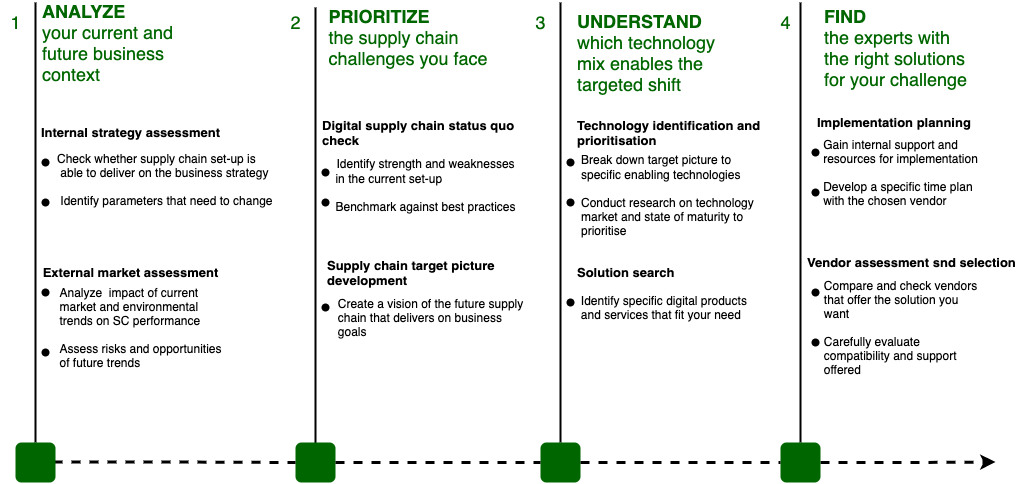

The diagram above was exported from draw.io. Its source (the exported page's mxGraphModel, read from the mxfile embedded in the PNG):
<mxGraphModel dx="1155" dy="738" grid="1" gridSize="10" guides="1" tooltips="1" connect="1" arrows="1" fold="1" page="1" pageScale="1" pageWidth="827" pageHeight="1169" math="0" shadow="0">
  <root>
    <mxCell id="0" />
    <mxCell id="1" parent="0" />
    <mxCell id="DvJIcVdIsnKWMF9hThmU-10" value="" style="edgeStyle=elbowEdgeStyle;elbow=horizontal;endArrow=classic;html=1;rounded=0;strokeWidth=3;dashed=1;startArrow=none;" edge="1" parent="1" source="DvJIcVdIsnKWMF9hThmU-4">
      <mxGeometry width="50" height="50" relative="1" as="geometry">
        <mxPoint x="100" y="619.5" as="sourcePoint" />
        <mxPoint x="1060" y="619.5" as="targetPoint" />
      </mxGeometry>
    </mxCell>
    <mxCell id="DvJIcVdIsnKWMF9hThmU-5" value="" style="line;strokeWidth=2;direction=south;html=1;" vertex="1" parent="1">
      <mxGeometry x="95" y="160" width="10" height="440" as="geometry" />
    </mxCell>
    <mxCell id="DvJIcVdIsnKWMF9hThmU-6" value="" style="line;strokeWidth=2;direction=south;html=1;" vertex="1" parent="1">
      <mxGeometry x="375" y="165" width="10" height="440" as="geometry" />
    </mxCell>
    <mxCell id="DvJIcVdIsnKWMF9hThmU-7" value="" style="line;strokeWidth=2;direction=south;html=1;" vertex="1" parent="1">
      <mxGeometry x="620" y="160" width="10" height="440" as="geometry" />
    </mxCell>
    <mxCell id="DvJIcVdIsnKWMF9hThmU-8" value="" style="line;strokeWidth=2;direction=south;html=1;" vertex="1" parent="1">
      <mxGeometry x="860" y="160" width="10" height="440" as="geometry" />
    </mxCell>
    <mxCell id="DvJIcVdIsnKWMF9hThmU-11" value="&lt;font color=&quot;#006600&quot;&gt;&lt;font style=&quot;font-size: 18px&quot;&gt;&lt;b&gt;ANALYZE&lt;/b&gt;&lt;/font&gt;&lt;span style=&quot;font-size: 13px&quot;&gt;&amp;nbsp;&lt;/span&gt;&lt;br&gt;&lt;font style=&quot;font-size: 18px&quot;&gt;your current and&amp;nbsp;&lt;br&gt;future business&amp;nbsp;&lt;br&gt;&lt;/font&gt;&lt;/font&gt;&lt;div style=&quot;font-size: 18px&quot;&gt;&lt;font color=&quot;#006600&quot; style=&quot;font-size: 18px&quot;&gt;context&lt;/font&gt;&lt;/div&gt;" style="text;html=1;align=left;verticalAlign=middle;resizable=0;points=[];autosize=1;strokeColor=none;fillColor=none;" vertex="1" parent="1">
      <mxGeometry x="105" y="165" width="150" height="70" as="geometry" />
    </mxCell>
    <mxCell id="DvJIcVdIsnKWMF9hThmU-12" value="1" style="text;html=1;align=center;verticalAlign=middle;resizable=0;points=[];autosize=1;strokeColor=none;fillColor=none;fontSize=18;fontColor=#006600;" vertex="1" parent="1">
      <mxGeometry x="65" y="165" width="30" height="30" as="geometry" />
    </mxCell>
    <mxCell id="DvJIcVdIsnKWMF9hThmU-13" value="&lt;font style=&quot;font-size: 18px&quot;&gt;2&lt;/font&gt;" style="text;html=1;align=center;verticalAlign=middle;resizable=0;points=[];autosize=1;strokeColor=none;fillColor=none;fontColor=#006600;" vertex="1" parent="1">
      <mxGeometry x="345" y="170" width="30" height="20" as="geometry" />
    </mxCell>
    <mxCell id="DvJIcVdIsnKWMF9hThmU-14" value="&lt;div style=&quot;text-align: left ; font-size: 18px&quot;&gt;&lt;font style=&quot;font-size: 18px&quot;&gt;&lt;b&gt;PRIORITIZE&lt;/b&gt;&lt;/font&gt;&lt;/div&gt;&lt;div style=&quot;text-align: left ; font-size: 18px&quot;&gt;&lt;span&gt;&lt;font style=&quot;font-size: 18px&quot;&gt;the supply chain&lt;/font&gt;&lt;/span&gt;&lt;/div&gt;&lt;div style=&quot;text-align: left ; font-size: 18px&quot;&gt;&lt;font style=&quot;font-size: 18px&quot;&gt;challenges you face&amp;nbsp;&lt;/font&gt;&lt;/div&gt;" style="text;html=1;align=center;verticalAlign=middle;resizable=0;points=[];autosize=1;strokeColor=none;fillColor=none;fontColor=#006600;" vertex="1" parent="1">
      <mxGeometry x="385" y="170" width="180" height="50" as="geometry" />
    </mxCell>
    <mxCell id="DvJIcVdIsnKWMF9hThmU-15" value="3" style="text;html=1;align=center;verticalAlign=middle;resizable=0;points=[];autosize=1;strokeColor=none;fillColor=none;fontSize=18;fontColor=#006600;" vertex="1" parent="1">
      <mxGeometry x="590" y="165" width="30" height="30" as="geometry" />
    </mxCell>
    <mxCell id="DvJIcVdIsnKWMF9hThmU-16" value="&lt;b&gt;UNDERSTAND&lt;/b&gt;&lt;br style=&quot;font-size: 18px&quot;&gt;which technology&lt;br style=&quot;font-size: 18px&quot;&gt;mix enables the&amp;nbsp;&lt;br style=&quot;font-size: 18px&quot;&gt;targeted shift" style="text;html=1;align=left;verticalAlign=middle;resizable=0;points=[];autosize=1;strokeColor=none;fillColor=none;fontSize=18;fontColor=#006600;" vertex="1" parent="1">
      <mxGeometry x="640" y="165" width="150" height="90" as="geometry" />
    </mxCell>
    <mxCell id="DvJIcVdIsnKWMF9hThmU-17" value="4" style="text;html=1;align=center;verticalAlign=middle;resizable=0;points=[];autosize=1;strokeColor=none;fillColor=none;fontSize=18;fontColor=#006600;" vertex="1" parent="1">
      <mxGeometry x="835" y="165" width="30" height="30" as="geometry" />
    </mxCell>
    <mxCell id="DvJIcVdIsnKWMF9hThmU-18" value="&lt;div style=&quot;text-align: left ; font-size: 18px&quot;&gt;&lt;span style=&quot;font-size: 18px&quot;&gt;&lt;b&gt;FIND&amp;nbsp;&lt;/b&gt;&lt;/span&gt;&lt;/div&gt;&lt;div style=&quot;text-align: left ; font-size: 18px&quot;&gt;&lt;span style=&quot;font-size: 18px&quot;&gt;the experts with&lt;/span&gt;&lt;/div&gt;&lt;div style=&quot;text-align: left ; font-size: 18px&quot;&gt;&lt;span style=&quot;font-size: 18px&quot;&gt;the right solutions&lt;/span&gt;&lt;/div&gt;&lt;div style=&quot;text-align: left ; font-size: 18px&quot;&gt;&lt;span style=&quot;font-size: 18px&quot;&gt;for your challenge&lt;/span&gt;&lt;/div&gt;" style="text;html=1;align=center;verticalAlign=middle;resizable=0;points=[];autosize=1;strokeColor=none;fillColor=none;fontSize=18;fontColor=#006600;" vertex="1" parent="1">
      <mxGeometry x="880" y="160" width="160" height="90" as="geometry" />
    </mxCell>
    <mxCell id="DvJIcVdIsnKWMF9hThmU-21" value="&lt;div&gt;&lt;span&gt;&amp;nbsp;&lt;/span&gt;&lt;/div&gt;&lt;div&gt;&lt;span&gt;Check whether supply chain set-up is&lt;/span&gt;&lt;/div&gt;&lt;div&gt;&lt;span&gt;&amp;nbsp;able to deliver on the business strategy&lt;/span&gt;&lt;/div&gt;&lt;div&gt;&lt;span&gt;&lt;br&gt;&lt;/span&gt;&lt;/div&gt;&lt;span&gt;&lt;div&gt;&lt;span&gt;&amp;nbsp;Identify parameters that need to change&amp;nbsp;&lt;/span&gt;&lt;/div&gt;&lt;/span&gt;" style="text;html=1;align=left;verticalAlign=middle;resizable=0;points=[];autosize=0;strokeColor=none;fillColor=none;" vertex="1" parent="1">
      <mxGeometry x="120" y="300" width="470" height="60" as="geometry" />
    </mxCell>
    <mxCell id="DvJIcVdIsnKWMF9hThmU-22" value="External market assessment" style="text;html=1;align=center;verticalAlign=middle;resizable=0;points=[];autosize=1;strokeColor=none;fillColor=none;fontSize=13;fontStyle=1" vertex="1" parent="1">
      <mxGeometry x="100" y="420" width="190" height="20" as="geometry" />
    </mxCell>
    <mxCell id="DvJIcVdIsnKWMF9hThmU-25" value="&lt;div style=&quot;text-align: left&quot;&gt;&lt;span&gt;Analyze&amp;nbsp; impact of current&amp;nbsp;&lt;/span&gt;&lt;/div&gt;&lt;div style=&quot;text-align: left&quot;&gt;&lt;span&gt;market and environmental&lt;/span&gt;&lt;/div&gt;&lt;div style=&quot;text-align: left&quot;&gt;&lt;span&gt;trends on SC performance&lt;/span&gt;&lt;/div&gt;&lt;div style=&quot;text-align: left&quot;&gt;&lt;br&gt;&lt;/div&gt;&lt;div style=&quot;text-align: left&quot;&gt;&lt;span&gt;Assess risks and opportunities&lt;/span&gt;&lt;/div&gt;&lt;div style=&quot;text-align: left&quot;&gt;&lt;span&gt;of future trends&lt;/span&gt;&lt;/div&gt;" style="text;html=1;align=center;verticalAlign=middle;resizable=0;points=[];autosize=1;strokeColor=none;fillColor=none;" vertex="1" parent="1">
      <mxGeometry x="115" y="440" width="180" height="90" as="geometry" />
    </mxCell>
    <mxCell id="DvJIcVdIsnKWMF9hThmU-26" value="Internal strategy assessment" style="text;html=1;align=center;verticalAlign=middle;resizable=0;points=[];autosize=1;strokeColor=none;fillColor=none;fontSize=13;fontStyle=1" vertex="1" parent="1">
      <mxGeometry x="100" y="280" width="190" height="20" as="geometry" />
    </mxCell>
    <mxCell id="DvJIcVdIsnKWMF9hThmU-27" value="" style="shape=waypoint;sketch=0;size=6;pointerEvents=1;points=[];fillColor=none;resizable=0;rotatable=0;perimeter=centerPerimeter;snapToPoint=1;fontSize=13;strokeWidth=2;align=left;" vertex="1" parent="1">
      <mxGeometry x="90" y="300" width="40" height="40" as="geometry" />
    </mxCell>
    <mxCell id="DvJIcVdIsnKWMF9hThmU-28" value="" style="shape=waypoint;sketch=0;size=6;pointerEvents=1;points=[];fillColor=none;resizable=0;rotatable=0;perimeter=centerPerimeter;snapToPoint=1;fontSize=13;strokeWidth=2;align=left;" vertex="1" parent="1">
      <mxGeometry x="90" y="340" width="40" height="40" as="geometry" />
    </mxCell>
    <mxCell id="DvJIcVdIsnKWMF9hThmU-29" value="" style="shape=waypoint;sketch=0;size=6;pointerEvents=1;points=[];fillColor=none;resizable=0;rotatable=0;perimeter=centerPerimeter;snapToPoint=1;fontSize=13;strokeWidth=2;align=left;" vertex="1" parent="1">
      <mxGeometry x="90" y="490" width="40" height="40" as="geometry" />
    </mxCell>
    <mxCell id="DvJIcVdIsnKWMF9hThmU-30" value="" style="shape=waypoint;sketch=0;size=6;pointerEvents=1;points=[];fillColor=none;resizable=0;rotatable=0;perimeter=centerPerimeter;snapToPoint=1;fontSize=13;strokeWidth=2;align=left;" vertex="1" parent="1">
      <mxGeometry x="90" y="430" width="40" height="40" as="geometry" />
    </mxCell>
    <mxCell id="DvJIcVdIsnKWMF9hThmU-2" value="" style="rounded=1;whiteSpace=wrap;html=1;strokeWidth=2;fontColor=#006600;fillColor=#006600;strokeColor=none;" vertex="1" parent="1">
      <mxGeometry x="360" y="600" width="40" height="40" as="geometry" />
    </mxCell>
    <mxCell id="DvJIcVdIsnKWMF9hThmU-31" value="" style="edgeStyle=elbowEdgeStyle;elbow=horizontal;endArrow=none;html=1;rounded=0;strokeWidth=3;dashed=1;" edge="1" parent="1" target="DvJIcVdIsnKWMF9hThmU-2">
      <mxGeometry width="50" height="50" relative="1" as="geometry">
        <mxPoint x="100" y="619.5" as="sourcePoint" />
        <mxPoint x="1060" y="619.5" as="targetPoint" />
      </mxGeometry>
    </mxCell>
    <mxCell id="DvJIcVdIsnKWMF9hThmU-32" value="Digital supply chain status quo &lt;br&gt;check" style="text;html=1;align=left;verticalAlign=middle;resizable=0;points=[];autosize=1;strokeColor=none;fillColor=none;fontSize=13;fontStyle=1" vertex="1" parent="1">
      <mxGeometry x="385" y="270" width="210" height="40" as="geometry" />
    </mxCell>
    <mxCell id="DvJIcVdIsnKWMF9hThmU-34" value="&lt;font style=&quot;font-size: 12px&quot; color=&quot;#000000&quot;&gt;Identify strength and weaknesses&lt;br&gt;&lt;div style=&quot;text-align: left&quot;&gt;&lt;span&gt;in the current set-up&lt;/span&gt;&lt;/div&gt;&lt;div style=&quot;text-align: left&quot;&gt;&lt;span&gt;&lt;br&gt;&lt;/span&gt;&lt;/div&gt;&lt;div style=&quot;text-align: left&quot;&gt;&lt;span&gt;Benchmark against best practices&lt;/span&gt;&lt;/div&gt;&lt;/font&gt;" style="text;html=1;align=center;verticalAlign=middle;resizable=0;points=[];autosize=1;strokeColor=none;fillColor=none;fontSize=18;fontColor=#006600;" vertex="1" parent="1">
      <mxGeometry x="390" y="290" width="200" height="100" as="geometry" />
    </mxCell>
    <mxCell id="DvJIcVdIsnKWMF9hThmU-3" value="" style="rounded=1;whiteSpace=wrap;html=1;strokeWidth=2;fillColor=#006600;strokeColor=none;" vertex="1" parent="1">
      <mxGeometry x="605" y="600" width="40" height="40" as="geometry" />
    </mxCell>
    <mxCell id="DvJIcVdIsnKWMF9hThmU-36" value="" style="edgeStyle=elbowEdgeStyle;elbow=horizontal;endArrow=none;html=1;rounded=0;strokeWidth=3;dashed=1;startArrow=none;" edge="1" parent="1" source="DvJIcVdIsnKWMF9hThmU-2" target="DvJIcVdIsnKWMF9hThmU-3">
      <mxGeometry width="50" height="50" relative="1" as="geometry">
        <mxPoint x="400" y="620" as="sourcePoint" />
        <mxPoint x="1060" y="619.5" as="targetPoint" />
      </mxGeometry>
    </mxCell>
    <mxCell id="DvJIcVdIsnKWMF9hThmU-37" value="" style="shape=waypoint;sketch=0;size=6;pointerEvents=1;points=[];fillColor=none;resizable=0;rotatable=0;perimeter=centerPerimeter;snapToPoint=1;fontSize=13;strokeWidth=2;align=left;" vertex="1" parent="1">
      <mxGeometry x="370" y="310" width="40" height="40" as="geometry" />
    </mxCell>
    <mxCell id="DvJIcVdIsnKWMF9hThmU-38" value="" style="shape=waypoint;sketch=0;size=6;pointerEvents=1;points=[];fillColor=none;resizable=0;rotatable=0;perimeter=centerPerimeter;snapToPoint=1;fontSize=13;strokeWidth=2;align=left;" vertex="1" parent="1">
      <mxGeometry x="370" y="340" width="40" height="40" as="geometry" />
    </mxCell>
    <mxCell id="DvJIcVdIsnKWMF9hThmU-39" value="Supply chain target picture &lt;br&gt;development" style="text;html=1;align=left;verticalAlign=middle;resizable=0;points=[];autosize=1;strokeColor=none;fillColor=none;fontSize=13;fontStyle=1" vertex="1" parent="1">
      <mxGeometry x="390" y="410" width="180" height="40" as="geometry" />
    </mxCell>
    <mxCell id="DvJIcVdIsnKWMF9hThmU-40" value="&lt;div style=&quot;text-align: left&quot;&gt;Create a vision of the future supply&lt;/div&gt;&lt;div style=&quot;text-align: left&quot;&gt;chain that delivers on business&lt;/div&gt;&lt;div style=&quot;text-align: left&quot;&gt;goals&lt;/div&gt;" style="text;html=1;align=center;verticalAlign=middle;resizable=0;points=[];autosize=1;strokeColor=none;fillColor=none;" vertex="1" parent="1">
      <mxGeometry x="395" y="450" width="200" height="50" as="geometry" />
    </mxCell>
    <mxCell id="DvJIcVdIsnKWMF9hThmU-41" value="" style="shape=waypoint;sketch=0;size=6;pointerEvents=1;points=[];fillColor=none;resizable=0;rotatable=0;perimeter=centerPerimeter;snapToPoint=1;fontSize=13;strokeWidth=2;align=left;" vertex="1" parent="1">
      <mxGeometry x="615" y="440" width="40" height="40" as="geometry" />
    </mxCell>
    <mxCell id="DvJIcVdIsnKWMF9hThmU-43" value="Technology identification and&amp;nbsp;&lt;br&gt;prioritisation" style="text;html=1;align=left;verticalAlign=middle;resizable=0;points=[];autosize=1;strokeColor=none;fillColor=none;fontSize=13;fontStyle=1" vertex="1" parent="1">
      <mxGeometry x="640" y="270" width="200" height="40" as="geometry" />
    </mxCell>
    <mxCell id="DvJIcVdIsnKWMF9hThmU-4" value="" style="rounded=1;whiteSpace=wrap;html=1;strokeWidth=2;fillColor=#006600;strokeColor=none;" vertex="1" parent="1">
      <mxGeometry x="845" y="600" width="40" height="40" as="geometry" />
    </mxCell>
    <mxCell id="DvJIcVdIsnKWMF9hThmU-44" value="" style="edgeStyle=elbowEdgeStyle;elbow=horizontal;endArrow=none;html=1;rounded=0;strokeWidth=3;dashed=1;startArrow=none;" edge="1" parent="1" source="DvJIcVdIsnKWMF9hThmU-3" target="DvJIcVdIsnKWMF9hThmU-4">
      <mxGeometry width="50" height="50" relative="1" as="geometry">
        <mxPoint x="645" y="620" as="sourcePoint" />
        <mxPoint x="1060" y="619.5" as="targetPoint" />
      </mxGeometry>
    </mxCell>
    <mxCell id="DvJIcVdIsnKWMF9hThmU-46" value="&lt;font style=&quot;font-size: 12px&quot; color=&quot;#000000&quot;&gt;Break down target picture to&amp;nbsp;&lt;br&gt;&lt;div&gt;&lt;span&gt;specific enabling technologies&lt;/span&gt;&lt;/div&gt;&lt;div&gt;&lt;span&gt;&lt;br&gt;&lt;/span&gt;&lt;/div&gt;&lt;div&gt;&lt;span&gt;Conduct research on technology&lt;/span&gt;&lt;/div&gt;&lt;div&gt;&lt;span&gt;market and state of maturity to&lt;/span&gt;&lt;/div&gt;&lt;div&gt;&lt;span&gt;prioritise&lt;/span&gt;&lt;/div&gt;&lt;/font&gt;" style="text;html=1;align=left;verticalAlign=middle;resizable=0;points=[];autosize=1;strokeColor=none;fillColor=none;fontSize=18;fontColor=#006600;" vertex="1" parent="1">
      <mxGeometry x="644" y="280" width="190" height="140" as="geometry" />
    </mxCell>
    <mxCell id="DvJIcVdIsnKWMF9hThmU-47" value="" style="shape=waypoint;sketch=0;size=6;pointerEvents=1;points=[];fillColor=none;resizable=0;rotatable=0;perimeter=centerPerimeter;snapToPoint=1;fontSize=13;strokeWidth=2;align=left;" vertex="1" parent="1">
      <mxGeometry x="615" y="300" width="40" height="40" as="geometry" />
    </mxCell>
    <mxCell id="DvJIcVdIsnKWMF9hThmU-48" value="" style="shape=waypoint;sketch=0;size=6;pointerEvents=1;points=[];fillColor=none;resizable=0;rotatable=0;perimeter=centerPerimeter;snapToPoint=1;fontSize=13;strokeWidth=2;align=left;" vertex="1" parent="1">
      <mxGeometry x="615" y="340" width="40" height="40" as="geometry" />
    </mxCell>
    <mxCell id="DvJIcVdIsnKWMF9hThmU-49" value="Solution search" style="text;html=1;align=left;verticalAlign=middle;resizable=0;points=[];autosize=1;strokeColor=none;fillColor=none;fontSize=13;fontStyle=1" vertex="1" parent="1">
      <mxGeometry x="640" y="420" width="110" height="20" as="geometry" />
    </mxCell>
    <mxCell id="DvJIcVdIsnKWMF9hThmU-50" value="&lt;div style=&quot;text-align: left&quot;&gt;Identify specific digital products&amp;nbsp;&lt;/div&gt;&lt;div style=&quot;text-align: left&quot;&gt;and services that fit your need&lt;/div&gt;" style="text;html=1;align=center;verticalAlign=middle;resizable=0;points=[];autosize=1;strokeColor=none;fillColor=none;" vertex="1" parent="1">
      <mxGeometry x="640" y="450" width="180" height="30" as="geometry" />
    </mxCell>
    <mxCell id="DvJIcVdIsnKWMF9hThmU-51" value="" style="shape=waypoint;sketch=0;size=6;pointerEvents=1;points=[];fillColor=none;resizable=0;rotatable=0;perimeter=centerPerimeter;snapToPoint=1;fontSize=13;strokeWidth=2;align=left;" vertex="1" parent="1">
      <mxGeometry x="370" y="445" width="40" height="40" as="geometry" />
    </mxCell>
    <mxCell id="DvJIcVdIsnKWMF9hThmU-52" value="Implementation planning" style="text;html=1;align=left;verticalAlign=middle;resizable=0;points=[];autosize=1;strokeColor=none;fillColor=none;fontSize=13;fontStyle=1" vertex="1" parent="1">
      <mxGeometry x="880" y="270" width="170" height="20" as="geometry" />
    </mxCell>
    <mxCell id="DvJIcVdIsnKWMF9hThmU-53" value="&lt;div style=&quot;text-align: left&quot;&gt;Gain internal support and&lt;/div&gt;&lt;div style=&quot;text-align: left&quot;&gt;resources for implementation&lt;/div&gt;&lt;div style=&quot;text-align: left&quot;&gt;&lt;br&gt;&lt;/div&gt;&lt;div style=&quot;text-align: left&quot;&gt;Develop a specific time plan&lt;/div&gt;&lt;div style=&quot;text-align: left&quot;&gt;with the chosen vendor&lt;/div&gt;" style="text;html=1;align=center;verticalAlign=middle;resizable=0;points=[];autosize=1;strokeColor=none;fillColor=none;" vertex="1" parent="1">
      <mxGeometry x="880" y="290" width="170" height="80" as="geometry" />
    </mxCell>
    <mxCell id="DvJIcVdIsnKWMF9hThmU-54" value="" style="shape=waypoint;sketch=0;size=6;pointerEvents=1;points=[];fillColor=none;resizable=0;rotatable=0;perimeter=centerPerimeter;snapToPoint=1;fontSize=13;strokeWidth=2;align=left;" vertex="1" parent="1">
      <mxGeometry x="860" y="290" width="40" height="40" as="geometry" />
    </mxCell>
    <mxCell id="DvJIcVdIsnKWMF9hThmU-55" value="" style="shape=waypoint;sketch=0;size=6;pointerEvents=1;points=[];fillColor=none;resizable=0;rotatable=0;perimeter=centerPerimeter;snapToPoint=1;fontSize=13;strokeWidth=2;align=left;" vertex="1" parent="1">
      <mxGeometry x="860" y="330" width="40" height="40" as="geometry" />
    </mxCell>
    <mxCell id="DvJIcVdIsnKWMF9hThmU-56" value="Vendor assessment snd selection" style="text;html=1;align=left;verticalAlign=middle;resizable=0;points=[];autosize=1;strokeColor=none;fillColor=none;fontSize=13;fontStyle=1" vertex="1" parent="1">
      <mxGeometry x="870" y="410" width="220" height="20" as="geometry" />
    </mxCell>
    <mxCell id="DvJIcVdIsnKWMF9hThmU-57" value="&lt;div style=&quot;text-align: left&quot;&gt;Compare and check vendors&lt;/div&gt;&lt;div style=&quot;text-align: left&quot;&gt;that offer the solution you&amp;nbsp;&lt;/div&gt;&lt;div style=&quot;text-align: left&quot;&gt;want&lt;/div&gt;&lt;div style=&quot;text-align: left&quot;&gt;&lt;br&gt;&lt;/div&gt;&lt;div style=&quot;text-align: left&quot;&gt;Carefully evaluate&amp;nbsp;&lt;/div&gt;&lt;div style=&quot;text-align: left&quot;&gt;compatibility and support&amp;nbsp;&lt;/div&gt;&lt;div style=&quot;text-align: left&quot;&gt;offered&lt;/div&gt;" style="text;html=1;align=center;verticalAlign=middle;resizable=0;points=[];autosize=1;strokeColor=none;fillColor=none;" vertex="1" parent="1">
      <mxGeometry x="880" y="435" width="170" height="100" as="geometry" />
    </mxCell>
    <mxCell id="DvJIcVdIsnKWMF9hThmU-58" value="" style="shape=waypoint;sketch=0;size=6;pointerEvents=1;points=[];fillColor=none;resizable=0;rotatable=0;perimeter=centerPerimeter;snapToPoint=1;fontSize=13;strokeWidth=2;align=left;" vertex="1" parent="1">
      <mxGeometry x="860" y="430" width="40" height="40" as="geometry" />
    </mxCell>
    <mxCell id="DvJIcVdIsnKWMF9hThmU-59" value="" style="shape=waypoint;sketch=0;size=6;pointerEvents=1;points=[];fillColor=none;resizable=0;rotatable=0;perimeter=centerPerimeter;snapToPoint=1;fontSize=13;strokeWidth=2;align=left;" vertex="1" parent="1">
      <mxGeometry x="860" y="480" width="40" height="40" as="geometry" />
    </mxCell>
    <mxCell id="DvJIcVdIsnKWMF9hThmU-1" value="" style="rounded=1;whiteSpace=wrap;html=1;strokeWidth=2;fontColor=#006600;fillColor=#006600;strokeColor=none;" vertex="1" parent="1">
      <mxGeometry x="80" y="600" width="40" height="40" as="geometry" />
    </mxCell>
  </root>
</mxGraphModel>